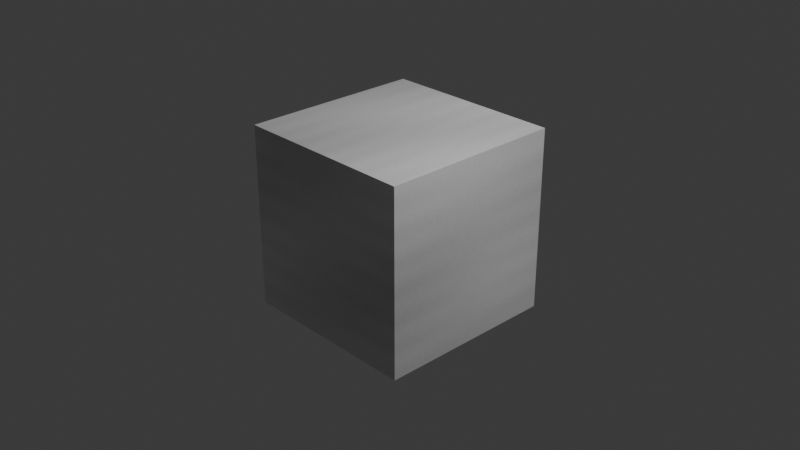 # Source: shared_surfaces.blend  (saved by Blender 4.5.91; exported with 4.5.12 LTS)
import bpy
from mathutils import Matrix  # noqa: F401  (used for matrix-valued properties, if any)

bpy.ops.wm.read_factory_settings(use_empty=True)
scene = bpy.context.scene
scene.name = 'Scene'

# ---- collections
col_collection = bpy.data.collections.new('Collection'); scene.collection.children.link(col_collection)

# ---- images (referenced by path relative to the original .blend; pixels are not part of the script)
import os
ASSET_DIR = os.environ.get("B2B_ASSET_DIR", "")  # directory of the original .blend (textures are referenced by path, not embedded)
HERE = os.path.dirname(os.path.abspath(__file__))  # packed textures are extracted next to this script under _unpacked/

def load_image(name, relpath, width, height, colorspace="sRGB"):
    """Load a texture the original file referenced (path relative to the .blend, or extracted next to this script)."""
    p = next((c for c in (os.path.join(HERE, relpath), os.path.join(ASSET_DIR, relpath)) if relpath and os.path.exists(c)), "")
    if p:
        img = bpy.data.images.load(p, check_existing=True)
        img.name = name
    else:  # same state as the original file: an image datablock whose file is absent (Cycles renders it pink)
        img = bpy.data.images.new(name, width, height)
        img.source = "FILE"
        img.filepath = "//" + (relpath or name)
    img.colorspace_settings.name = colorspace
    return img
img_surface_wear = load_image('surface_wear', '_unpacked/surface_wear.97181c93.png', 1024, 1024, 'sRGB')

# ---- materials (node trees are filled in below, after node groups)
mat_editable_surface_preview = bpy.data.materials.new('editable_surface_preview')

# ---- material node trees
mat_editable_surface_preview.use_nodes = True; mat_editable_surface_preview.node_tree.nodes.clear()
_N = mat_editable_surface_preview.node_tree.nodes; _L = mat_editable_surface_preview.node_tree.links
n0 = _N.new('ShaderNodeBsdfPrincipled'); n0.name = 'Principled BSDF'; n0.location = (-200, 100)
n1 = _N.new('ShaderNodeOutputMaterial'); n1.name = 'Material Output'; n1.location = (200, 100)
n2 = _N.new('ShaderNodeTexImage'); n2.name = 'Image Texture'; n2.location = (0, 0)
n2.image = img_surface_wear
_L.new(n0.outputs[0], n1.inputs[0])
_L.new(n2.outputs[0], n0.inputs[0])
n1.is_active_output = True

# ---- world
world_world = bpy.data.worlds.new('World'); scene.world = world_world
world_world.use_nodes = True; world_world.node_tree.nodes.clear()
_N = world_world.node_tree.nodes; _L = world_world.node_tree.links
n0 = _N.new('ShaderNodeOutputWorld'); n0.name = 'World Output'; n0.location = (200, 100)
n1 = _N.new('ShaderNodeBackground'); n1.name = 'Background'; n1.location = (-200, 100)
n1.inputs[0].default_value = (0.05088, 0.05088, 0.05088, 1.0)
_L.new(n1.outputs[0], n0.inputs[0])
n0.is_active_output = True
world_world.color = (0.05088, 0.05088, 0.05088)
world_world.sun_shadow_jitter_overblur = 0.0

# ---- cameras
cam_camera = bpy.data.cameras.new('Camera')
cam_camera.clip_end = 100.0
cam_camera.ortho_scale = 7.314

# ---- lights
light_light = bpy.data.lights.new('Light', 'POINT')
light_light.energy = 1000.0
light_light.shadow_soft_size = 0.1

# ---- meshes
me_cube = bpy.data.meshes.new('Cube')
me_cube.from_pydata([(1.0, 1.0, 1.0), (1.0, 1.0, -1.0), (1.0, -1.0, 1.0), (1.0, -1.0, -1.0), (-1.0, 1.0, 1.0), (-1.0, 1.0, -1.0), (-1.0, -1.0, 1.0), (-1.0, -1.0, -1.0)], [], [(0, 4, 6, 2), (3, 2, 6, 7), (7, 6, 4, 5), (5, 1, 3, 7), (1, 0, 2, 3), (5, 4, 0, 1)])
_uv = me_cube.uv_layers.new(name='UVMap')
_uv.uv.foreach_set('vector', [0.625, 0.5, 0.875, 0.5, 0.875, 0.75, 0.625, 0.75, 0.375, 0.75, 0.625, 0.75, 0.625, 1.0, 0.375, 1.0, 0.375, 0.0, 0.625, 0.0, 0.625, 0.25, 0.375, 0.25, 0.125, 0.5, 0.375, 0.5, 0.375, 0.75, 0.125, 0.75, 0.375, 0.5, 0.625, 0.5, 0.625, 0.75, 0.375, 0.75, 0.375, 0.25, 0.625, 0.25, 0.625, 0.5, 0.375, 0.5])
me_cube.materials.append(mat_editable_surface_preview)
me_cube.use_mirror_vertex_groups = False
me_cube.update()

# ---- objects
ob_cube = bpy.data.objects.new('Cube', me_cube)
ob_light = bpy.data.objects.new('Light', light_light)
ob_camera = bpy.data.objects.new('Camera', cam_camera)

# ---- transforms, parenting, visibility, modifiers, constraints
ob_cube.location = (0.0, 0.0, 0.0)
ob_cube.lock_rotations_4d = False
ob_cube.empty_display_type = 'ARROWS'
ob_cube.lineart.crease_threshold = 0.0
ob_light.location = (4.076, 1.005, 5.904)
ob_light.rotation_euler = (0.6503, 0.05522, 1.866)
ob_light.lock_rotations_4d = False
ob_light.empty_display_type = 'ARROWS'
ob_light.color = (0.0, 0.0, 0.0, 0.0)
ob_light.lineart.crease_threshold = 0.0
ob_camera.location = (7.359, -6.926, 4.958)
ob_camera.rotation_euler = (1.109, 0.0, 0.8149)
ob_camera.lock_rotations_4d = False
ob_camera.empty_display_type = 'ARROWS'
ob_camera.color = (0.0, 0.0, 0.0, 0.0)
ob_camera.display_type = 'WIRE'
ob_camera.lineart.crease_threshold = 0.0

# ---- collection membership
col_collection.objects.link(ob_cube)
col_collection.objects.link(ob_light)
col_collection.objects.link(ob_camera)

# ---- scene / render settings (as saved in the file)
scene.camera = ob_camera
scene.frame_start = 1; scene.frame_end = 250; scene.frame_set(1)
scene.render.engine = 'BLENDER_EEVEE_NEXT'
bpy.context.view_layer.update()
